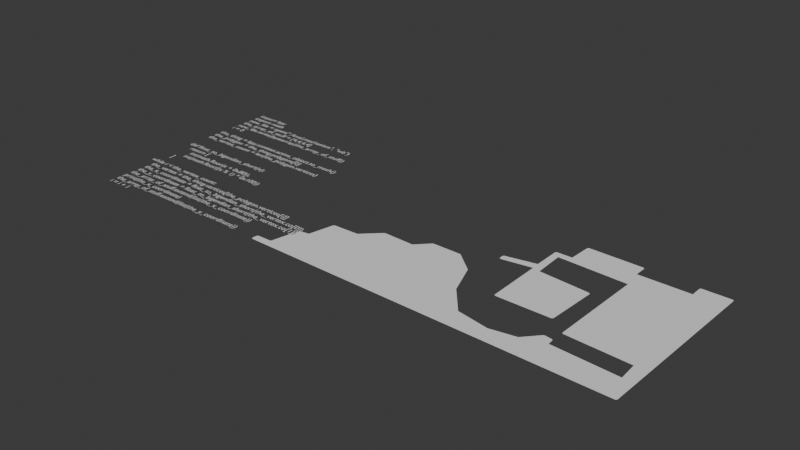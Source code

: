 # Source: email_this.blend  (saved by Blender 4.1.24; exported with 4.5.12 LTS)
import bpy
from mathutils import Matrix  # noqa: F401  (used for matrix-valued properties, if any)

bpy.ops.wm.read_factory_settings(use_empty=True)
scene = bpy.context.scene
scene.name = 'Scene'

# ---- collections
col_collection = bpy.data.collections.new('Collection'); scene.collection.children.link(col_collection)

# ---- world
world_world = bpy.data.worlds.new('World'); scene.world = world_world
world_world.use_nodes = True; world_world.node_tree.nodes.clear()
_N = world_world.node_tree.nodes; _L = world_world.node_tree.links
n0 = _N.new('ShaderNodeOutputWorld'); n0.name = 'World Output'; n0.location = (300, 300)
n1 = _N.new('ShaderNodeBackground'); n1.name = 'Background'; n1.location = (10, 300)
n1.inputs[0].default_value = (0.05088, 0.05088, 0.05088, 1.0)
_L.new(n1.outputs[0], n0.inputs[0])
n0.is_active_output = True
world_world.color = (0.05088, 0.05088, 0.05088)
world_world.use_sun_shadow = False
world_world.sun_shadow_jitter_overblur = 0.0

# ---- meshes
me_plane = bpy.data.meshes.new('Plane')
me_plane.from_pydata([(1.332, -0.6568, 0.0), (39.92, 17.37, 0.0), (7.192, 6.237, 0.0), (33.91, 17.39, 0.0), (13.12, 8.096, 0.0), (18.18, 9.607, 0.0), (20.64, 7.55, 0.0), (22.05, 3.797, 0.0), (24.62, 0.7099, 0.0), (3.278, 2.994, 0.0), (28.43, 0.03884, 0.0), (31.41, 0.5891, 0.0), (34.08, 1.411, 0.0), (34.23, 15.14, 0.0), (26.11, 15.44, 0.0), (26.26, 11.79, 0.0), (41.51, 3.247, 0.0), (41.64, 1.004, 0.0), (25.35, 12.9, 0.0), (25.41, 11.98, 0.0), (27.27, 16.23, 0.0), (3.916, 6.036, 0.0), (4.06, 6.156, 0.0), (9.384, 8.242, 0.0), (9.209, 8.175, 0.0), (14.73, 9.651, 0.0), (14.56, 9.579, 0.0), (43.29, 18.87, 0.0), (43.42, 18.74, 0.0), (33.8, 18.99, 0.0), (33.94, 18.86, 0.0), (-0.5966, -0.8142, 0.0), (-0.4619, -0.6838, 0.0), (-0.4967, -1.552, 0.0), (-0.6252, -1.416, 0.0), (33.11, 2.346, 0.0), (32.93, 2.281, 0.0), (33.9, 2.24, 0.0), (34.03, 2.105, 0.0), (25.33, 16.09, 0.0), (25.46, 16.22, 0.0), (25.63, 5.152, 0.0), (25.5, 5.283, 0.0), (32.36, 11.17, 0.0), (32.23, 11.31, 0.0), (32.08, 5.299, 0.0), (31.94, 5.169, 0.0), (40.07, 18.87, 0.0), (39.93, 18.73, 0.0), (42.78, -2.082, 0.0), (42.91, -1.952, 0.0), (21.78, 12.18, 0.0), (21.66, 12.03, 0.0), (21.84, 11.41, 0.0), (21.69, 11.52, 0.0), (27.51, 19.07, 0.0), (27.38, 18.94, 0.0), (2.161, 2.852, 0.0), (2.023, 2.725, 0.0), (34.04, 3.744, 0.0), (34.16, 3.604, 0.0)], [], [(18, 51, 52, 54, 53, 19, 42, 41, 46, 45, 43, 44, 15, 14, 13, 59, 60, 16, 17, 12, 38, 37, 35, 36, 11, 10, 8, 7, 6, 5, 25, 26, 4, 23, 24, 2, 22, 21, 9, 57, 58, 0, 32, 31, 34, 33, 49, 50, 28, 27, 47, 48, 1, 3, 30, 29, 55, 56, 20, 40, 39)])
_uv = me_plane.uv_layers.new(name='UVMap')
_uv.uv.foreach_set('vector', [1.0, 0.6184, 1.0, 0.6184, 1.0, 0.6184, 1.0, 0.6184, 1.0, 0.6184, 1.0, 0.6184, 1.0, 0.6184, 1.0, 0.6184, 1.0, 0.6184, 1.0, 0.6184, 1.0, 0.6184, 1.0, 0.6184, 1.0, 0.6184, 1.0, 0.6184, 1.0, 0.6184, 1.0, 0.6184, 1.0, 0.6184, 1.0, 0.6184, 1.0, 0.6184, 1.0, 0.6184, 0.6781, 0.9438, 0.6225, 1.0, 0.6225, 1.0, 0.6225, 1.0, 0.6225, 1.0, 0.6225, 1.0, 0.6225, 1.0, 0.6225, 1.0, 0.6225, 1.0, 0.6225, 1.0, 0.6225, 1.0, 0.6225, 1.0, 0.6225, 1.0, 0.6225, 1.0, 0.6225, 1.0, 0.6225, 1.0, 0.02287, 1.0, 0.03214, 0.9877, 0.8682, 0.6687, 0.8682, 0.6687, 0.8682, 0.6687, 0.8682, 0.6687, 0.8682, 0.6687, 0.8878, 0.6612, 0.9794, 0.6262, 1.0, 0.6184, 1.0, 0.6184, 1.0, 0.6184, 1.0, 0.6184, 1.0, 0.6181, 1.006, 0.612, 1.006, 0.6115, 1.009, 0.6089, 1.011, 0.6061, 1.001, 0.6174, 1.0, 0.6184, 1.0, 0.6184, 1.0, 0.6184, 1.0, 0.6184, 1.0, 0.6184, 1.0, 0.6184])
me_plane.update()

# ---- curves / text
txt_text = bpy.data.curves.new('Text', 'FONT')
txt_text.dimensions = '2D'
txt_text.body = 'import bpy\nimport math\nnew_file = open("./level.mechanism", "wb")\nthe_array_of_stuff = [4,4,4,4]\nnew_file.write(bytearray(the_array_of_stuff))\ni = 0\n\nthe_thing = bpy.context.active_object.to_mesh()\nthe_polygon = the_thing.polygons[0]\nthe_vertex_count = len(the_polygon.vertices)\n\n\ndef float_to_bigendian_short(x):\n    return [\n        int(math.floor(x + 0x80)),\n        int(math.floor((x % 1) * 0x100))\n    ]\n\nwhile i < the_vertex_count:\n    the_vertex = the_thing.vertices[the_polygon.vertices[i]]\n    the_x_coordinate = float_to_bigendian_short(the_vertex.co[0])\n    the_y_coordinate = float_to_bigendian_short(the_vertex.co[1])\n    the_array_of_stuff.extend(list(the_x_coordinate))\n    print(the_x_coordinate)\n    the_array_of_stuff.extend(list(the_y_coordinate))\n    i = i + 1'

# ---- objects
ob_plane = bpy.data.objects.new('Plane', me_plane)
ob_text = bpy.data.objects.new('Text', txt_text)

# ---- transforms, parenting, visibility, modifiers, constraints
ob_plane.location = (0.0, 0.0, 0.0)
ob_text.location = (-24.77, 22.84, 0.0)

# ---- collection membership
col_collection.objects.link(ob_plane)
col_collection.objects.link(ob_text)

# ---- scene / render settings (as saved in the file)
scene.frame_start = 1; scene.frame_end = 250; scene.frame_set(52)
scene.render.engine = 'BLENDER_EEVEE_NEXT'
scene.cycles.sampling_pattern = 'TABULATED_SOBOL'
scene.eevee.ray_tracing_options.trace_max_roughness = 0.0
bpy.context.view_layer.update()

# ---- added for rendering (the .blend has no active camera and no usable light): camera, sun
cam_auto = bpy.data.cameras.new('AutoCamera')
cam_auto.lens = 50.0
cam_auto.sensor_width = 36.0
cam_auto.clip_end = 1183.18
ob_auto_camera = bpy.data.objects.new('AutoCamera', cam_auto)
scene.collection.objects.link(ob_auto_camera)
ob_auto_camera.location = (76.7395, -70.2249, 53.9342)
ob_auto_camera.rotation_euler = (1.09748, -7.21219e-08, 0.694738)
scene.camera = ob_auto_camera
light_auto_sun = bpy.data.lights.new('AutoSun', 'SUN')
light_auto_sun.energy = 3.0
light_auto_sun.angle = 0.0523599
ob_auto_sun = bpy.data.objects.new('AutoSun', light_auto_sun)
scene.collection.objects.link(ob_auto_sun)
ob_auto_sun.rotation_euler = (0.872665, 0.174533, 0.523599)
bpy.context.view_layer.update()
